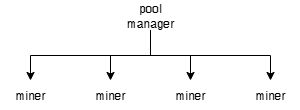

The diagram above was exported from draw.io. Its source (the exported page's mxGraphModel, read from the mxfile embedded in the PNG):
<mxGraphModel dx="1213" dy="833" grid="1" gridSize="10" guides="1" tooltips="1" connect="1" arrows="1" fold="1" page="1" pageScale="1" pageWidth="850" pageHeight="1100" math="0" shadow="0">
  <root>
    <mxCell id="0" />
    <mxCell id="1" parent="0" />
    <mxCell id="cV7dp0DVur6RR-MIhJ2s-7" style="edgeStyle=orthogonalEdgeStyle;rounded=0;orthogonalLoop=1;jettySize=auto;html=1;exitX=0.5;exitY=1;exitDx=0;exitDy=0;entryX=0.5;entryY=0;entryDx=0;entryDy=0;" edge="1" parent="1" source="cV7dp0DVur6RR-MIhJ2s-1" target="cV7dp0DVur6RR-MIhJ2s-3">
      <mxGeometry relative="1" as="geometry" />
    </mxCell>
    <mxCell id="cV7dp0DVur6RR-MIhJ2s-9" style="edgeStyle=orthogonalEdgeStyle;rounded=0;orthogonalLoop=1;jettySize=auto;html=1;exitX=0.5;exitY=1;exitDx=0;exitDy=0;entryX=0.5;entryY=0;entryDx=0;entryDy=0;" edge="1" parent="1" source="cV7dp0DVur6RR-MIhJ2s-1" target="cV7dp0DVur6RR-MIhJ2s-2">
      <mxGeometry relative="1" as="geometry" />
    </mxCell>
    <mxCell id="cV7dp0DVur6RR-MIhJ2s-10" style="edgeStyle=orthogonalEdgeStyle;rounded=0;orthogonalLoop=1;jettySize=auto;html=1;exitX=0.5;exitY=1;exitDx=0;exitDy=0;entryX=0.5;entryY=0;entryDx=0;entryDy=0;" edge="1" parent="1" source="cV7dp0DVur6RR-MIhJ2s-1" target="cV7dp0DVur6RR-MIhJ2s-4">
      <mxGeometry relative="1" as="geometry" />
    </mxCell>
    <mxCell id="cV7dp0DVur6RR-MIhJ2s-11" style="edgeStyle=orthogonalEdgeStyle;rounded=0;orthogonalLoop=1;jettySize=auto;html=1;exitX=0.5;exitY=1;exitDx=0;exitDy=0;entryX=0.5;entryY=0;entryDx=0;entryDy=0;" edge="1" parent="1" source="cV7dp0DVur6RR-MIhJ2s-1" target="cV7dp0DVur6RR-MIhJ2s-5">
      <mxGeometry relative="1" as="geometry" />
    </mxCell>
    <mxCell id="cV7dp0DVur6RR-MIhJ2s-1" value="pool manager" style="text;html=1;align=center;verticalAlign=middle;whiteSpace=wrap;rounded=0;" vertex="1" parent="1">
      <mxGeometry x="420" y="410" width="60" height="30" as="geometry" />
    </mxCell>
    <mxCell id="cV7dp0DVur6RR-MIhJ2s-2" value="miner" style="text;html=1;align=center;verticalAlign=middle;whiteSpace=wrap;rounded=0;" vertex="1" parent="1">
      <mxGeometry x="300" y="490" width="60" height="30" as="geometry" />
    </mxCell>
    <mxCell id="cV7dp0DVur6RR-MIhJ2s-3" value="miner" style="text;html=1;align=center;verticalAlign=middle;whiteSpace=wrap;rounded=0;" vertex="1" parent="1">
      <mxGeometry x="380" y="490" width="60" height="30" as="geometry" />
    </mxCell>
    <mxCell id="cV7dp0DVur6RR-MIhJ2s-4" value="miner" style="text;html=1;align=center;verticalAlign=middle;whiteSpace=wrap;rounded=0;" vertex="1" parent="1">
      <mxGeometry x="460" y="490" width="60" height="30" as="geometry" />
    </mxCell>
    <mxCell id="cV7dp0DVur6RR-MIhJ2s-5" value="miner" style="text;html=1;align=center;verticalAlign=middle;whiteSpace=wrap;rounded=0;" vertex="1" parent="1">
      <mxGeometry x="540" y="490" width="60" height="30" as="geometry" />
    </mxCell>
  </root>
</mxGraphModel>